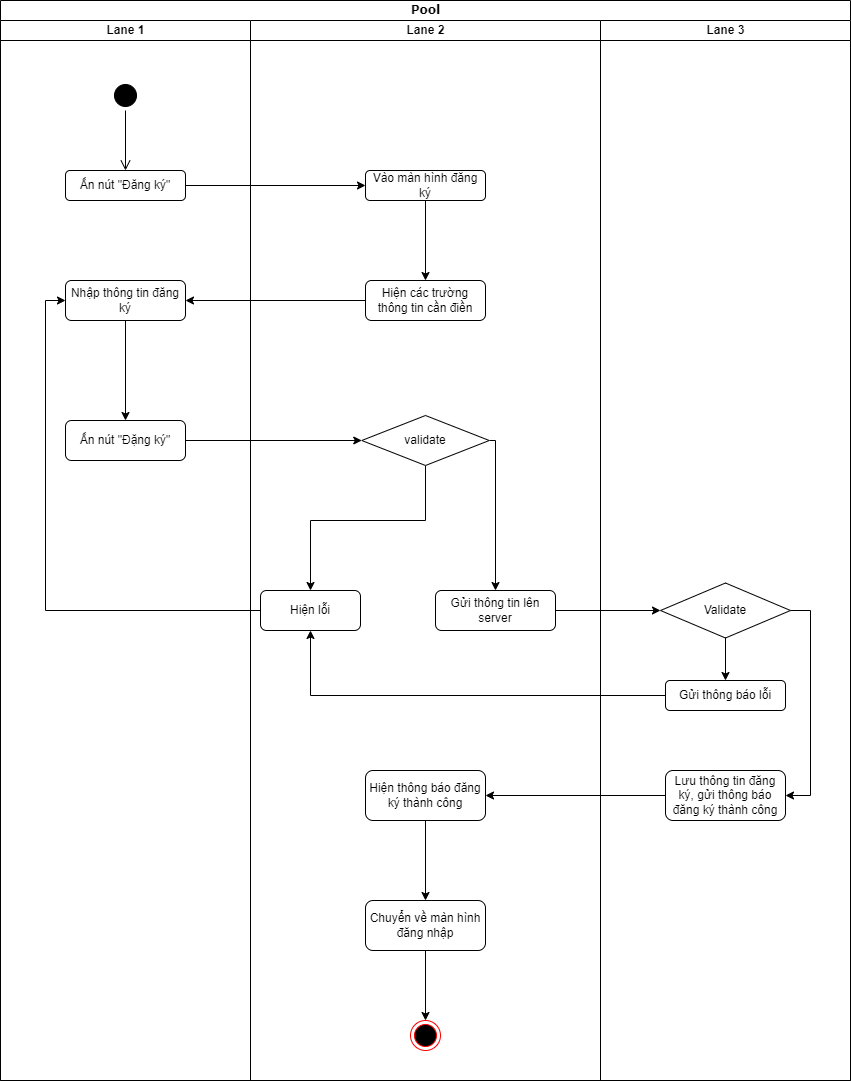

The diagram above was exported from draw.io. Its source (the exported page's mxGraphModel, read from the mxfile embedded in the PNG):
<mxGraphModel dx="1050" dy="581" grid="1" gridSize="10" guides="1" tooltips="1" connect="1" arrows="1" fold="1" page="1" pageScale="1" pageWidth="850" pageHeight="1100" background="none" math="0" shadow="0">
  <root>
    <mxCell id="0" />
    <mxCell id="1" parent="0" />
    <mxCell id="1c1d494c118603dd-1" value="Pool" style="swimlane;html=1;childLayout=stackLayout;startSize=20;rounded=0;shadow=0;comic=0;labelBackgroundColor=none;strokeWidth=1;fontFamily=Verdana;fontSize=12;align=center;" parent="1" vertex="1">
      <mxGeometry x="40" y="20" width="850" height="1080" as="geometry" />
    </mxCell>
    <mxCell id="1c1d494c118603dd-2" value="Lane 1" style="swimlane;html=1;startSize=20;" parent="1c1d494c118603dd-1" vertex="1">
      <mxGeometry y="20" width="250" height="1060" as="geometry" />
    </mxCell>
    <mxCell id="ACcwTLaqmhQOv-ZsOeD0-1" value="" style="ellipse;html=1;shape=startState;fillColor=#000000;strokeColor=#000000;" parent="1c1d494c118603dd-2" vertex="1">
      <mxGeometry x="110" y="60" width="30" height="30" as="geometry" />
    </mxCell>
    <mxCell id="ACcwTLaqmhQOv-ZsOeD0-2" value="" style="edgeStyle=orthogonalEdgeStyle;html=1;verticalAlign=bottom;endArrow=open;endSize=8;strokeColor=#000000;rounded=0;" parent="1c1d494c118603dd-2" source="ACcwTLaqmhQOv-ZsOeD0-1" edge="1">
      <mxGeometry relative="1" as="geometry">
        <mxPoint x="125" y="150" as="targetPoint" />
      </mxGeometry>
    </mxCell>
    <mxCell id="ACcwTLaqmhQOv-ZsOeD0-3" value="Ấn nút &quot;Đăng ký&quot;" style="rounded=1;whiteSpace=wrap;html=1;" parent="1c1d494c118603dd-2" vertex="1">
      <mxGeometry x="65" y="150" width="120" height="30" as="geometry" />
    </mxCell>
    <mxCell id="ACcwTLaqmhQOv-ZsOeD0-12" style="edgeStyle=orthogonalEdgeStyle;rounded=0;orthogonalLoop=1;jettySize=auto;html=1;entryX=0.5;entryY=0;entryDx=0;entryDy=0;strokeColor=#000000;" parent="1c1d494c118603dd-2" source="ACcwTLaqmhQOv-ZsOeD0-9" target="ACcwTLaqmhQOv-ZsOeD0-11" edge="1">
      <mxGeometry relative="1" as="geometry" />
    </mxCell>
    <mxCell id="ACcwTLaqmhQOv-ZsOeD0-9" value="Nhập thông tin đăng ký" style="rounded=1;whiteSpace=wrap;html=1;strokeColor=#000000;" parent="1c1d494c118603dd-2" vertex="1">
      <mxGeometry x="65" y="260" width="120" height="40" as="geometry" />
    </mxCell>
    <mxCell id="ACcwTLaqmhQOv-ZsOeD0-11" value="Ấn nút &quot;Đặng ký&quot;" style="rounded=1;whiteSpace=wrap;html=1;strokeColor=#000000;" parent="1c1d494c118603dd-2" vertex="1">
      <mxGeometry x="65" y="400" width="120" height="40" as="geometry" />
    </mxCell>
    <mxCell id="1c1d494c118603dd-3" value="Lane 2" style="swimlane;html=1;startSize=20;" parent="1c1d494c118603dd-1" vertex="1">
      <mxGeometry x="250" y="20" width="350" height="1060" as="geometry" />
    </mxCell>
    <mxCell id="ACcwTLaqmhQOv-ZsOeD0-7" style="edgeStyle=orthogonalEdgeStyle;rounded=0;orthogonalLoop=1;jettySize=auto;html=1;entryX=0.5;entryY=0;entryDx=0;entryDy=0;strokeColor=#000000;" parent="1c1d494c118603dd-3" source="ACcwTLaqmhQOv-ZsOeD0-4" target="ACcwTLaqmhQOv-ZsOeD0-6" edge="1">
      <mxGeometry relative="1" as="geometry" />
    </mxCell>
    <mxCell id="ACcwTLaqmhQOv-ZsOeD0-4" value="Vào màn hình đăng ký" style="rounded=1;whiteSpace=wrap;html=1;strokeColor=#000000;" parent="1c1d494c118603dd-3" vertex="1">
      <mxGeometry x="115" y="150" width="120" height="30" as="geometry" />
    </mxCell>
    <mxCell id="ACcwTLaqmhQOv-ZsOeD0-6" value="Hiện các trường thông tin cần điền" style="rounded=1;whiteSpace=wrap;html=1;strokeColor=#000000;" parent="1c1d494c118603dd-3" vertex="1">
      <mxGeometry x="115" y="260" width="120" height="40" as="geometry" />
    </mxCell>
    <mxCell id="ACcwTLaqmhQOv-ZsOeD0-23" style="edgeStyle=orthogonalEdgeStyle;rounded=0;orthogonalLoop=1;jettySize=auto;html=1;exitX=0.5;exitY=1;exitDx=0;exitDy=0;entryX=0.5;entryY=0;entryDx=0;entryDy=0;strokeColor=#000000;" parent="1c1d494c118603dd-3" source="ACcwTLaqmhQOv-ZsOeD0-17" target="ACcwTLaqmhQOv-ZsOeD0-22" edge="1">
      <mxGeometry relative="1" as="geometry">
        <Array as="points">
          <mxPoint x="175" y="500" />
          <mxPoint x="60" y="500" />
        </Array>
      </mxGeometry>
    </mxCell>
    <mxCell id="ACcwTLaqmhQOv-ZsOeD0-30" style="edgeStyle=orthogonalEdgeStyle;rounded=0;orthogonalLoop=1;jettySize=auto;html=1;exitX=1;exitY=0.5;exitDx=0;exitDy=0;strokeColor=#000000;" parent="1c1d494c118603dd-3" source="ACcwTLaqmhQOv-ZsOeD0-17" target="ACcwTLaqmhQOv-ZsOeD0-29" edge="1">
      <mxGeometry relative="1" as="geometry">
        <Array as="points">
          <mxPoint x="245" y="420" />
        </Array>
      </mxGeometry>
    </mxCell>
    <mxCell id="ACcwTLaqmhQOv-ZsOeD0-17" value="validate" style="rhombus;whiteSpace=wrap;html=1;strokeColor=#000000;" parent="1c1d494c118603dd-3" vertex="1">
      <mxGeometry x="111.25" y="395" width="127.5" height="50" as="geometry" />
    </mxCell>
    <mxCell id="ACcwTLaqmhQOv-ZsOeD0-22" value="Hiện lỗi" style="rounded=1;whiteSpace=wrap;html=1;strokeColor=#000000;" parent="1c1d494c118603dd-3" vertex="1">
      <mxGeometry x="10" y="570" width="100" height="40" as="geometry" />
    </mxCell>
    <mxCell id="ACcwTLaqmhQOv-ZsOeD0-29" value="Gửi thông tin lên server" style="rounded=1;whiteSpace=wrap;html=1;strokeColor=#000000;" parent="1c1d494c118603dd-3" vertex="1">
      <mxGeometry x="185" y="570" width="120" height="40" as="geometry" />
    </mxCell>
    <mxCell id="ACcwTLaqmhQOv-ZsOeD0-43" value="" style="edgeStyle=orthogonalEdgeStyle;rounded=0;orthogonalLoop=1;jettySize=auto;html=1;strokeColor=#000000;" parent="1c1d494c118603dd-3" source="ACcwTLaqmhQOv-ZsOeD0-37" target="ACcwTLaqmhQOv-ZsOeD0-42" edge="1">
      <mxGeometry relative="1" as="geometry" />
    </mxCell>
    <mxCell id="ACcwTLaqmhQOv-ZsOeD0-37" value="Hiện thông báo đăng ký thành công" style="rounded=1;whiteSpace=wrap;html=1;strokeColor=#000000;" parent="1c1d494c118603dd-3" vertex="1">
      <mxGeometry x="115" y="750" width="120" height="50" as="geometry" />
    </mxCell>
    <mxCell id="ACcwTLaqmhQOv-ZsOeD0-45" style="edgeStyle=orthogonalEdgeStyle;rounded=0;orthogonalLoop=1;jettySize=auto;html=1;entryX=0.5;entryY=0;entryDx=0;entryDy=0;strokeColor=#000000;" parent="1c1d494c118603dd-3" source="ACcwTLaqmhQOv-ZsOeD0-42" target="ACcwTLaqmhQOv-ZsOeD0-44" edge="1">
      <mxGeometry relative="1" as="geometry" />
    </mxCell>
    <mxCell id="ACcwTLaqmhQOv-ZsOeD0-42" value="Chuyển về màn hình đăng nhập" style="rounded=1;whiteSpace=wrap;html=1;strokeColor=#000000;" parent="1c1d494c118603dd-3" vertex="1">
      <mxGeometry x="115" y="880" width="120" height="50" as="geometry" />
    </mxCell>
    <mxCell id="ACcwTLaqmhQOv-ZsOeD0-44" value="" style="ellipse;html=1;shape=endState;fillColor=#000000;strokeColor=#ff0000;" parent="1c1d494c118603dd-3" vertex="1">
      <mxGeometry x="160" y="1000" width="30" height="30" as="geometry" />
    </mxCell>
    <mxCell id="1c1d494c118603dd-4" value="Lane 3" style="swimlane;html=1;startSize=20;" parent="1c1d494c118603dd-1" vertex="1">
      <mxGeometry x="600" y="20" width="250" height="1060" as="geometry" />
    </mxCell>
    <mxCell id="ACcwTLaqmhQOv-ZsOeD0-36" style="edgeStyle=orthogonalEdgeStyle;rounded=0;orthogonalLoop=1;jettySize=auto;html=1;entryX=1;entryY=0.5;entryDx=0;entryDy=0;strokeColor=#000000;exitX=1;exitY=0.5;exitDx=0;exitDy=0;" parent="1c1d494c118603dd-4" source="ACcwTLaqmhQOv-ZsOeD0-21" target="ACcwTLaqmhQOv-ZsOeD0-35" edge="1">
      <mxGeometry relative="1" as="geometry" />
    </mxCell>
    <mxCell id="ACcwTLaqmhQOv-ZsOeD0-40" style="edgeStyle=orthogonalEdgeStyle;rounded=0;orthogonalLoop=1;jettySize=auto;html=1;entryX=0.5;entryY=0;entryDx=0;entryDy=0;strokeColor=#000000;" parent="1c1d494c118603dd-4" source="ACcwTLaqmhQOv-ZsOeD0-21" target="ACcwTLaqmhQOv-ZsOeD0-39" edge="1">
      <mxGeometry relative="1" as="geometry" />
    </mxCell>
    <mxCell id="ACcwTLaqmhQOv-ZsOeD0-21" value="Validate" style="rhombus;whiteSpace=wrap;html=1;strokeColor=#000000;" parent="1c1d494c118603dd-4" vertex="1">
      <mxGeometry x="60" y="562.5" width="130" height="55" as="geometry" />
    </mxCell>
    <mxCell id="ACcwTLaqmhQOv-ZsOeD0-35" value="Lưu thông tin đăng ký, gửi thông báo đăng ký thành công" style="rounded=1;whiteSpace=wrap;html=1;strokeColor=#000000;" parent="1c1d494c118603dd-4" vertex="1">
      <mxGeometry x="65" y="750" width="120" height="50" as="geometry" />
    </mxCell>
    <mxCell id="ACcwTLaqmhQOv-ZsOeD0-39" value="Gửi thông báo lỗi" style="rounded=1;whiteSpace=wrap;html=1;strokeColor=#000000;" parent="1c1d494c118603dd-4" vertex="1">
      <mxGeometry x="65" y="660" width="120" height="30" as="geometry" />
    </mxCell>
    <mxCell id="ACcwTLaqmhQOv-ZsOeD0-5" style="edgeStyle=orthogonalEdgeStyle;rounded=0;orthogonalLoop=1;jettySize=auto;html=1;entryX=0;entryY=0.5;entryDx=0;entryDy=0;strokeColor=#000000;" parent="1c1d494c118603dd-1" source="ACcwTLaqmhQOv-ZsOeD0-3" target="ACcwTLaqmhQOv-ZsOeD0-4" edge="1">
      <mxGeometry relative="1" as="geometry" />
    </mxCell>
    <mxCell id="ACcwTLaqmhQOv-ZsOeD0-10" style="edgeStyle=orthogonalEdgeStyle;rounded=0;orthogonalLoop=1;jettySize=auto;html=1;entryX=1;entryY=0.5;entryDx=0;entryDy=0;strokeColor=#000000;" parent="1c1d494c118603dd-1" source="ACcwTLaqmhQOv-ZsOeD0-6" target="ACcwTLaqmhQOv-ZsOeD0-9" edge="1">
      <mxGeometry relative="1" as="geometry" />
    </mxCell>
    <mxCell id="ACcwTLaqmhQOv-ZsOeD0-18" style="edgeStyle=orthogonalEdgeStyle;rounded=0;orthogonalLoop=1;jettySize=auto;html=1;entryX=0;entryY=0.5;entryDx=0;entryDy=0;strokeColor=#000000;" parent="1c1d494c118603dd-1" source="ACcwTLaqmhQOv-ZsOeD0-11" target="ACcwTLaqmhQOv-ZsOeD0-17" edge="1">
      <mxGeometry relative="1" as="geometry" />
    </mxCell>
    <mxCell id="ACcwTLaqmhQOv-ZsOeD0-24" style="edgeStyle=orthogonalEdgeStyle;rounded=0;orthogonalLoop=1;jettySize=auto;html=1;entryX=0;entryY=0.5;entryDx=0;entryDy=0;strokeColor=#000000;" parent="1c1d494c118603dd-1" source="ACcwTLaqmhQOv-ZsOeD0-22" target="ACcwTLaqmhQOv-ZsOeD0-9" edge="1">
      <mxGeometry relative="1" as="geometry" />
    </mxCell>
    <mxCell id="ACcwTLaqmhQOv-ZsOeD0-31" style="edgeStyle=orthogonalEdgeStyle;rounded=0;orthogonalLoop=1;jettySize=auto;html=1;entryX=0;entryY=0.5;entryDx=0;entryDy=0;strokeColor=#000000;" parent="1c1d494c118603dd-1" source="ACcwTLaqmhQOv-ZsOeD0-29" target="ACcwTLaqmhQOv-ZsOeD0-21" edge="1">
      <mxGeometry relative="1" as="geometry" />
    </mxCell>
    <mxCell id="ACcwTLaqmhQOv-ZsOeD0-38" style="edgeStyle=orthogonalEdgeStyle;rounded=0;orthogonalLoop=1;jettySize=auto;html=1;strokeColor=#000000;" parent="1c1d494c118603dd-1" source="ACcwTLaqmhQOv-ZsOeD0-35" target="ACcwTLaqmhQOv-ZsOeD0-37" edge="1">
      <mxGeometry relative="1" as="geometry" />
    </mxCell>
    <mxCell id="ACcwTLaqmhQOv-ZsOeD0-41" style="edgeStyle=orthogonalEdgeStyle;rounded=0;orthogonalLoop=1;jettySize=auto;html=1;entryX=0.5;entryY=1;entryDx=0;entryDy=0;strokeColor=#000000;" parent="1c1d494c118603dd-1" source="ACcwTLaqmhQOv-ZsOeD0-39" target="ACcwTLaqmhQOv-ZsOeD0-22" edge="1">
      <mxGeometry relative="1" as="geometry" />
    </mxCell>
  </root>
</mxGraphModel>